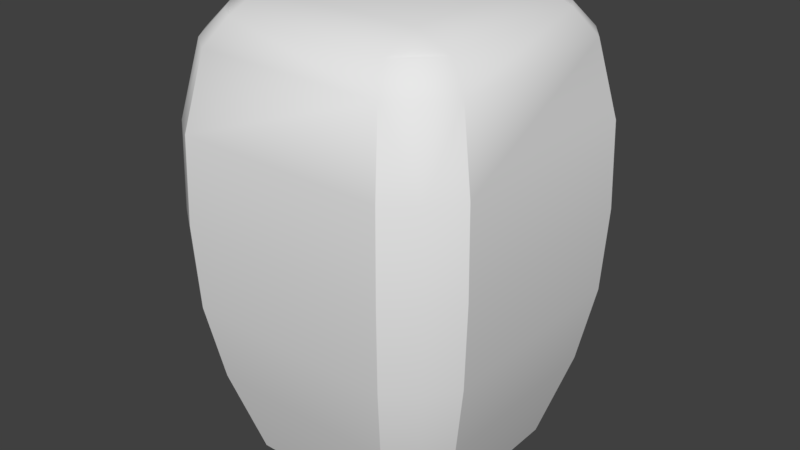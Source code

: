 # Source: lanterna_volante_lowpoliblend.blend  (saved by Blender 2.78.0; exported with 4.5.12 LTS)
import bpy
from mathutils import Matrix  # noqa: F401  (used for matrix-valued properties, if any)

bpy.ops.wm.read_factory_settings(use_empty=True)
scene = bpy.context.scene
scene.name = 'Scene'

# ---- collections
col_collection_1 = bpy.data.collections.new('Collection 1'); scene.collection.children.link(col_collection_1)

# ---- materials (node trees are filled in below, after node groups)
mat_material_000 = bpy.data.materials.new('Material.000')
mat_material_000.alpha_threshold = 0.0
mat_material_000.use_transparent_shadow = False
mat_material_000.roughness = 0.5
mat_material_000.line_color = (0.0, 0.0, 0.0, 1.0)

# ---- node groups
ng_auto_smooth = bpy.data.node_groups.new('Auto Smooth', 'GeometryNodeTree')
_s = ng_auto_smooth.interface.new_socket(name='Geometry', in_out='OUTPUT', socket_type='NodeSocketGeometry')
_s = ng_auto_smooth.interface.new_socket(name='Geometry', in_out='INPUT', socket_type='NodeSocketGeometry')
_s = ng_auto_smooth.interface.new_socket(name='Angle', in_out='INPUT', socket_type='NodeSocketFloat')
_s.subtype = 'ANGLE'
_s.min_value = 0.0
_s.max_value = 3.142
ng_auto_smooth.is_modifier = True
_N = ng_auto_smooth.nodes; _L = ng_auto_smooth.links
n0 = _N.new('NodeGroupOutput'); n0.name = 'Group Output'; n0.location = (480, -100)
n1 = _N.new('NodeGroupInput'); n1.name = 'Group Input'; n1.location = (-420, -300)
n2 = _N.new('NodeGroupInput'); n2.name = 'Group Input.001'; n2.location = (-60, -100)
n3 = _N.new('GeometryNodeSetShadeSmooth'); n3.name = 'Set Shade Smooth'; n3.location = (120, -100)
n3.domain = 'EDGE'
n4 = _N.new('GeometryNodeSetShadeSmooth'); n4.name = 'Set Shade Smooth.001'; n4.location = (300, -100)
n5 = _N.new('GeometryNodeInputMeshEdgeAngle'); n5.name = 'Edge Angle'; n5.location = (-420, -220)
n6 = _N.new('GeometryNodeInputEdgeSmooth'); n6.name = 'Is Edge Smooth'; n6.location = (-60, -160)
n7 = _N.new('GeometryNodeInputShadeSmooth'); n7.name = 'Is Face Smooth'; n7.location = (-240, -340)
n8 = _N.new('FunctionNodeBooleanMath'); n8.name = 'Boolean Math'; n8.location = (-60, -220)
n9 = _N.new('FunctionNodeCompare'); n9.name = 'Compare'; n9.location = (-240, -180)
n9.operation = 'LESS_EQUAL'
_L.new(n5.outputs[0], n9.inputs[0])
_L.new(n4.outputs[0], n0.inputs[0])
_L.new(n1.outputs[1], n9.inputs[1])
_L.new(n9.outputs[0], n8.inputs[0])
_L.new(n7.outputs[0], n8.inputs[1])
_L.new(n2.outputs[0], n3.inputs[0])
_L.new(n6.outputs[0], n3.inputs[1])
_L.new(n3.outputs[0], n4.inputs[0])
_L.new(n8.outputs[0], n3.inputs[2])
n0.is_active_output = True

# ---- material node trees

# ---- world
world_world = bpy.data.worlds.new('World'); scene.world = world_world
world_world.color = (0.05088, 0.05088, 0.05088)
world_world.use_sun_shadow = False
world_world.sun_shadow_jitter_overblur = 0.0
world_world.cycles.sampling_method = 'MANUAL'

# ---- meshes
me_cube_000 = bpy.data.meshes.new('Cube.000')
me_cube_000.from_pydata([(-0.7907, 0.4059, 2.21), (-1.603, 0.4059, 2.21), (-1.603, -0.406, 2.21), (-0.7907, -0.406, 2.21), (-0.4316, 0.5202, 1.652), (-0.513, 0.4649, 2.015), (-0.6155, 0.4091, 2.136), (-0.513, -0.4649, 2.015), (-0.6155, -0.4092, 2.136), (-0.4316, -0.5202, 1.652), (-0.6764, -0.7651, 1.652), (-0.7318, -0.6837, 2.015), (-0.7875, -0.5812, 2.136), (-1.662, -0.6837, 2.015), (-1.606, -0.5812, 2.136), (-1.717, -0.7651, 1.652), (-1.962, -0.5202, 1.652), (-1.88, -0.4649, 2.015), (-1.778, -0.4092, 2.136), (-1.88, 0.4649, 2.015), (-1.778, 0.4091, 2.136), (-1.962, 0.5202, 1.652), (-0.6674, 0.7783, 1.23), (-0.6801, 0.7596, 0.8146), (-1.713, 0.7596, 0.8146), (-1.726, 0.7783, 1.23), (-0.7265, 0.6914, 0.4335), (-1.667, 0.6914, 0.4335), (-1.888, -0.4702, 0.4335), (-1.888, 0.4701, 0.4335), (-0.7265, -0.6915, 0.4335), (-1.667, -0.6915, 0.4335), (-0.5052, 0.4701, 0.4335), (-0.5052, -0.4702, 0.4335), (-0.7318, 0.6836, 2.015), (-0.7875, 0.5812, 2.136), (-0.6764, 0.765, 1.652), (-1.717, 0.765, 1.652), (-1.662, 0.6836, 2.015), (-1.606, 0.5812, 2.136), (-1.956, -0.5166, 0.8146), (-1.975, -0.5293, 1.23), (-1.975, 0.5292, 1.23), (-1.956, 0.5165, 0.8146), (-0.6801, -0.7596, 0.8146), (-0.6674, -0.7784, 1.23), (-1.726, -0.7784, 1.23), (-1.713, -0.7596, 0.8146), (-0.4371, 0.5165, 0.8146), (-0.4183, 0.5292, 1.23), (-0.4183, -0.5293, 1.23), (-0.4371, -0.5166, 0.8146), (-0.6377, 0.3801, -0.005314), (-0.6377, -0.3801, -0.005314), (-0.8166, 0.5589, -0.005314), (-1.577, 0.5589, -0.005314), (-0.8166, -0.559, -0.005314), (-1.577, -0.559, -0.005314), (-1.756, -0.3801, -0.005314), (-1.756, 0.3801, -0.005314), (-0.5348, -0.6619, 1.652), (-0.6052, -0.5915, 2.015), (-0.6866, -0.5101, 2.136), (-0.5984, -0.5983, 0.4335), (-0.5232, -0.6735, 1.23), (-0.5395, -0.6572, 0.8146), (-0.713, -0.4837, -0.005314), (-0.5984, 0.5982, 0.4335), (-0.6052, 0.5915, 2.015), (-0.6866, 0.51, 2.136), (-0.5348, 0.6619, 1.652), (-0.5395, 0.6572, 0.8146), (-0.5232, 0.6734, 1.23), (-0.713, 0.4836, -0.005314), (-1.795, 0.5982, 0.4335), (-1.859, 0.6619, 1.652), (-1.788, 0.5915, 2.015), (-1.707, 0.51, 2.136), (-1.87, 0.6734, 1.23), (-1.854, 0.6572, 0.8146), (-1.68, 0.4836, -0.005314), (-1.859, -0.6619, 1.652), (-1.788, -0.5915, 2.015), (-1.707, -0.5101, 2.136), (-1.795, -0.5983, 0.4335), (-1.87, -0.6735, 1.23), (-1.854, -0.6572, 0.8146), (-1.68, -0.4837, -0.005314)], [], [(45, 10, 15, 46), (4, 5, 7, 9), (39, 77, 20, 1), (12, 62, 8, 3), (6, 8, 7, 5), (10, 11, 13, 15), (18, 83, 14, 2), (28, 29, 59, 58), (35, 0, 6, 69), (17, 19, 21, 16), (70, 68, 5, 4), (48, 49, 50, 51), (12, 14, 13, 11), (35, 34, 38, 39), (6, 0, 3, 8), (72, 70, 4, 49), (60, 9, 7, 61), (64, 60, 10, 45), (22, 23, 24, 25), (18, 20, 19, 17), (44, 45, 46, 47), (0, 1, 2, 3), (12, 3, 2, 14), (7, 8, 62, 61), (1, 20, 18, 2), (81, 15, 13, 82), (85, 81, 16, 41), (13, 14, 83, 82), (11, 61, 62, 12), (78, 75, 37, 25), (32, 48, 51, 33), (54, 55, 27, 26), (16, 21, 42, 41), (56, 30, 31, 57), (71, 23, 22, 72), (41, 42, 43, 40), (23, 26, 27, 24), (40, 43, 29, 28), (52, 32, 33, 53), (51, 65, 63, 33), (73, 54, 26, 67), (80, 74, 27, 55), (22, 25, 37, 36), (87, 57, 31, 84), (79, 24, 27, 74), (48, 32, 67, 71), (87, 84, 28, 58), (84, 86, 40, 28), (29, 43, 79, 74), (75, 76, 38, 37), (66, 63, 30, 56), (73, 67, 32, 52), (63, 65, 44, 30), (0, 35, 39, 1), (69, 6, 5, 68), (60, 61, 11, 10), (75, 21, 19, 76), (36, 37, 38, 34), (49, 4, 9, 50), (19, 20, 77, 76), (79, 78, 25, 24), (86, 47, 46, 85), (30, 44, 47, 31), (86, 85, 41, 40), (65, 64, 45, 44), (71, 72, 49, 48), (65, 51, 50, 64), (66, 53, 33, 63), (26, 23, 71, 67), (70, 36, 34, 68), (50, 9, 60, 64), (34, 35, 69, 68), (79, 43, 42, 78), (80, 59, 29, 74), (22, 36, 70, 72), (38, 76, 77, 39), (47, 86, 84, 31), (81, 82, 17, 16), (42, 21, 75, 78), (17, 82, 83, 18), (46, 15, 81, 85)])
me_cube_000.polygons.foreach_set('use_smooth', [True] * 81)
_uv = me_cube_000.uv_layers.new(name='UVMap')
_uv.uv.foreach_set('vector', [0.786, 0.28, 0.8767, 0.2911, 0.8763, 0.8611, 0.7854, 0.8711, 0.8767, 0.2911, 0.9564, 0.3221, 0.9566, 0.8309, 0.8763, 0.8611, 0.2989, 0.6571, 0.3252, 0.6727, 0.3445, 0.6914, 0.3058, 0.6927, 0.1291, 0.9137, 0.1098, 0.8949, 0.09052, 0.8762, 0.1292, 0.8749, 0.9925, 0.3397, 0.993, 0.8133, 0.9566, 0.8309, 0.9564, 0.3221, 0.8767, 0.2911, 0.9564, 0.3221, 0.9566, 0.8309, 0.8763, 0.8611, 0.3474, 0.8722, 0.3286, 0.8915, 0.3099, 0.9108, 0.3086, 0.8721, 0.6105, 0.3047, 0.6098, 0.8438, 0.5057, 0.8011, 0.5067, 0.3454, 0.1251, 0.6568, 0.1264, 0.6955, 0.0877, 0.6954, 0.1064, 0.6761, 0.9564, 0.3221, 0.9566, 0.8309, 0.8763, 0.8612, 0.8767, 0.2911, 0.8803, 0.1943, 0.9642, 0.2368, 0.9564, 0.3221, 0.8767, 0.2911, 0.6957, 0.2846, 0.786, 0.28, 0.7854, 0.871, 0.695, 0.8651, 0.9925, 0.3397, 0.993, 0.8133, 0.9566, 0.8309, 0.9564, 0.3221, 0.9929, 0.8133, 0.9565, 0.8308, 0.9564, 0.322, 0.9925, 0.3397, 0.0877, 0.6954, 0.1264, 0.6955, 0.1292, 0.8749, 0.09052, 0.8762, 0.7868, 0.1812, 0.8803, 0.1943, 0.8767, 0.2911, 0.786, 0.28, 0.8797, 0.97, 0.8763, 0.8611, 0.9566, 0.8309, 0.9608, 0.9923, 0.7868, 0.1812, 0.8803, 0.1943, 0.8767, 0.2911, 0.786, 0.28, 0.7854, 0.871, 0.695, 0.8651, 0.6956, 0.2846, 0.7859, 0.28, 0.9925, 0.3398, 0.993, 0.8133, 0.9566, 0.8309, 0.9564, 0.3221, 0.6957, 0.2846, 0.786, 0.28, 0.7854, 0.8711, 0.695, 0.8651, 0.1264, 0.6955, 0.3058, 0.6927, 0.3086, 0.8721, 0.1292, 0.8749, 0.1291, 0.9137, 0.1292, 0.8749, 0.3086, 0.8721, 0.3099, 0.9108, 0.9566, 0.8309, 0.993, 0.8133, 0.9968, 0.9923, 0.9608, 0.9923, 0.3058, 0.6927, 0.3445, 0.6914, 0.3474, 0.8722, 0.3086, 0.8721, 0.8797, 0.97, 0.8763, 0.8611, 0.9566, 0.8309, 0.9608, 0.9923, 0.7868, 0.1813, 0.8803, 0.1944, 0.8767, 0.2911, 0.786, 0.28, 0.9566, 0.8309, 0.993, 0.8133, 0.9968, 0.9923, 0.9608, 0.9923, 0.9564, 0.3221, 0.9642, 0.2368, 0.9999, 0.2713, 0.9925, 0.3397, 0.7867, 0.1812, 0.8802, 0.1943, 0.8766, 0.2911, 0.7859, 0.28, 0.6105, 0.3047, 0.6957, 0.2846, 0.695, 0.8651, 0.6098, 0.8438, 0.506, 0.801, 0.5064, 0.3454, 0.6104, 0.3046, 0.6097, 0.8437, 0.8767, 0.2911, 0.8763, 0.8612, 0.7854, 0.8711, 0.786, 0.28, 0.5068, 0.3454, 0.6105, 0.3047, 0.6098, 0.8438, 0.5057, 0.8011, 0.6926, 0.97, 0.695, 0.8651, 0.7854, 0.871, 0.7859, 0.97, 0.786, 0.28, 0.7854, 0.8711, 0.695, 0.8652, 0.6957, 0.2846, 0.695, 0.8651, 0.6097, 0.8437, 0.6104, 0.3046, 0.6956, 0.2846, 0.6957, 0.2846, 0.695, 0.8652, 0.6098, 0.8438, 0.6105, 0.3047, 0.5068, 0.3454, 0.6105, 0.3047, 0.6098, 0.8438, 0.5057, 0.801, 0.695, 0.8651, 0.6926, 0.97, 0.6051, 0.97, 0.6098, 0.8438, 0.5007, 0.97, 0.506, 0.801, 0.6097, 0.8437, 0.605, 0.97, 0.5014, 0.2722, 0.6059, 0.2151, 0.6104, 0.3046, 0.5064, 0.3454, 0.7854, 0.871, 0.7859, 0.28, 0.8766, 0.2911, 0.8763, 0.8611, 0.5005, 0.97, 0.5057, 0.8011, 0.6098, 0.8438, 0.6051, 0.97, 0.6934, 0.1871, 0.6956, 0.2846, 0.6104, 0.3046, 0.6059, 0.2151, 0.6957, 0.2846, 0.6105, 0.3047, 0.606, 0.2153, 0.6935, 0.1871, 0.5017, 0.2724, 0.606, 0.2153, 0.6105, 0.3047, 0.5067, 0.3454, 0.606, 0.2153, 0.6935, 0.1871, 0.6957, 0.2846, 0.6105, 0.3047, 0.6098, 0.8438, 0.695, 0.8652, 0.6926, 0.97, 0.6051, 0.97, 0.8802, 0.1943, 0.9642, 0.2367, 0.9564, 0.322, 0.8766, 0.2911, 0.5017, 0.2724, 0.606, 0.2153, 0.6105, 0.3047, 0.5068, 0.3454, 0.5017, 0.2724, 0.606, 0.2153, 0.6105, 0.3047, 0.5068, 0.3454, 0.606, 0.2153, 0.6935, 0.1871, 0.6957, 0.2846, 0.6105, 0.3047, 0.1264, 0.6955, 0.1251, 0.6568, 0.2989, 0.6571, 0.3058, 0.6927, 0.9999, 0.2713, 0.9925, 0.3397, 0.9564, 0.3221, 0.9642, 0.2368, 0.8803, 0.1943, 0.9642, 0.2368, 0.9564, 0.3221, 0.8767, 0.2911, 0.8797, 0.97, 0.8763, 0.8612, 0.9566, 0.8309, 0.9608, 0.9923, 0.8763, 0.8611, 0.8766, 0.2911, 0.9564, 0.322, 0.9565, 0.8308, 0.786, 0.28, 0.8767, 0.2911, 0.8763, 0.8611, 0.7854, 0.871, 0.9566, 0.8309, 0.993, 0.8133, 0.9968, 0.9923, 0.9608, 0.9923, 0.6934, 0.1871, 0.7867, 0.1812, 0.7859, 0.28, 0.6956, 0.2846, 0.6926, 0.97, 0.695, 0.8651, 0.7854, 0.8711, 0.786, 0.97, 0.6105, 0.3047, 0.6957, 0.2846, 0.695, 0.8651, 0.6098, 0.8438, 0.6935, 0.1871, 0.7868, 0.1813, 0.786, 0.28, 0.6957, 0.2846, 0.6935, 0.1871, 0.7868, 0.1812, 0.786, 0.28, 0.6957, 0.2846, 0.6935, 0.1871, 0.7868, 0.1812, 0.786, 0.28, 0.6957, 0.2846, 0.6926, 0.97, 0.695, 0.8651, 0.7854, 0.871, 0.786, 0.97, 0.5005, 0.97, 0.5057, 0.801, 0.6098, 0.8438, 0.6051, 0.97, 0.6097, 0.8437, 0.695, 0.8651, 0.6926, 0.97, 0.605, 0.97, 0.8797, 0.97, 0.8763, 0.8611, 0.9565, 0.8308, 0.9607, 0.9923, 0.7854, 0.871, 0.8763, 0.8611, 0.8797, 0.97, 0.786, 0.97, 0.9565, 0.8308, 0.9929, 0.8133, 0.9967, 0.9923, 0.9607, 0.9923, 0.6926, 0.97, 0.695, 0.8652, 0.7854, 0.8711, 0.786, 0.97, 0.5005, 0.97, 0.5057, 0.8011, 0.6098, 0.8438, 0.6051, 0.97, 0.7854, 0.871, 0.8763, 0.8611, 0.8797, 0.97, 0.7859, 0.97, 0.9564, 0.322, 0.9642, 0.2367, 0.9999, 0.2712, 0.9925, 0.3397, 0.695, 0.8651, 0.6926, 0.97, 0.6051, 0.97, 0.6098, 0.8438, 0.8803, 0.1944, 0.9642, 0.2368, 0.9564, 0.3221, 0.8767, 0.2911, 0.7854, 0.8711, 0.8763, 0.8612, 0.8797, 0.97, 0.786, 0.97, 0.9564, 0.3221, 0.9642, 0.2368, 0.9999, 0.2713, 0.9925, 0.3398, 0.7854, 0.8711, 0.8763, 0.8611, 0.8797, 0.97, 0.786, 0.97])
me_cube_000.materials.append(mat_material_000)
me_cube_000.use_remesh_preserve_volume = False
me_cube_000.use_remesh_preserve_attributes = False
me_cube_000.use_mirror_vertex_groups = False
me_cube_000.update()

# ---- objects
ob_lanterna = bpy.data.objects.new('lanterna', me_cube_000)

# ---- transforms, parenting, visibility, modifiers, constraints
ob_lanterna.location = (0.0, 0.0, 0.0)
ob_lanterna.rotation_euler = (0.0, -0.0, 3.142)
ob_lanterna.scale = (0.8424, 0.8424, 0.8424)
ob_lanterna.lock_rotations_4d = False
ob_lanterna.empty_display_type = 'ARROWS'
ob_lanterna.lineart.crease_threshold = 0.0
_m = ob_lanterna.modifiers.new('Auto Smooth', 'NODES')
_m.node_group = ng_auto_smooth
_gi = [s.identifier for s in ng_auto_smooth.interface.items_tree if s.item_type == 'SOCKET' and s.in_out == 'INPUT']
_m[_gi[1]] = 0.5236  # Angle

# ---- collection membership
col_collection_1.objects.link(ob_lanterna)

# ---- scene / render settings (as saved in the file)
scene.frame_start = 1; scene.frame_end = 250; scene.frame_set(1)
scene.render.engine = 'BLENDER_EEVEE_NEXT'
scene.render.resolution_percentage = 50
scene.render.dither_intensity = 0.0
scene.cycles.use_denoising = False
scene.cycles.samples = 128
scene.cycles.sampling_pattern = 'TABULATED_SOBOL'
scene.cycles.light_sampling_threshold = 0.0
scene.cycles.use_adaptive_sampling = False
scene.cycles.use_light_tree = False
scene.cycles.blur_glossy = 0.0
scene.cycles.sample_clamp_indirect = 0.0
scene.view_settings.view_transform = 'Standard'
bpy.context.view_layer.update()

# ---- added for rendering (the .blend has no active camera and no usable light): camera, sun
cam_auto = bpy.data.cameras.new('AutoCamera')
cam_auto.lens = 50.0
cam_auto.sensor_width = 36.0
cam_auto.clip_end = 1000.0
ob_auto_camera = bpy.data.objects.new('AutoCamera', cam_auto)
scene.collection.objects.link(ob_auto_camera)
ob_auto_camera.location = (3.44219, -2.92098, 2.87594)
ob_auto_camera.rotation_euler = (1.09748, -7.21219e-08, 0.694738)
scene.camera = ob_auto_camera
light_auto_sun = bpy.data.lights.new('AutoSun', 'SUN')
light_auto_sun.energy = 3.0
light_auto_sun.angle = 0.0523599
ob_auto_sun = bpy.data.objects.new('AutoSun', light_auto_sun)
scene.collection.objects.link(ob_auto_sun)
ob_auto_sun.rotation_euler = (0.872665, 0.174533, 0.523599)
bpy.context.view_layer.update()

